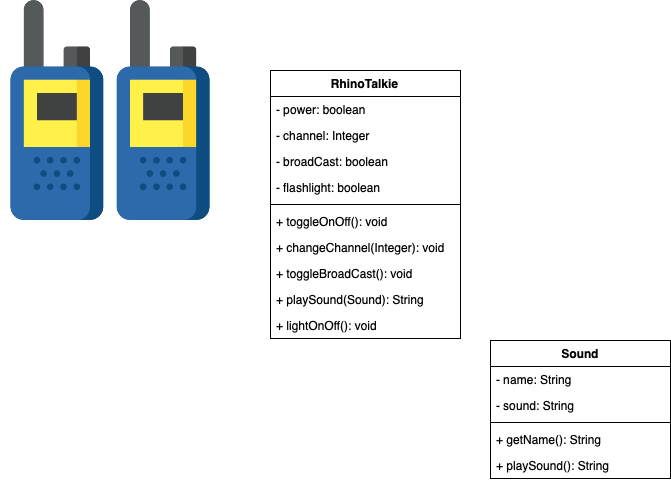

The diagram above was exported from draw.io. Its source (the exported page's mxGraphModel, read from the mxfile embedded in the PNG):
<mxGraphModel dx="946" dy="662" grid="1" gridSize="10" guides="1" tooltips="1" connect="1" arrows="1" fold="1" page="1" pageScale="1" pageWidth="827" pageHeight="1169" math="0" shadow="0">
  <root>
    <mxCell id="0" />
    <mxCell id="1" parent="0" />
    <mxCell id="9_z9GuFtwkLzxS-SC292-1" value="" style="shape=image;verticalLabelPosition=bottom;labelBackgroundColor=#ffffff;verticalAlign=top;aspect=fixed;imageAspect=0;image=data:image/png,(base64 omitted: 19492 chars);" vertex="1" parent="1">
      <mxGeometry x="30" y="20" width="220" height="220" as="geometry" />
    </mxCell>
    <mxCell id="9_z9GuFtwkLzxS-SC292-2" value="RhinoTalkie" style="swimlane;fontStyle=1;align=center;verticalAlign=top;childLayout=stackLayout;horizontal=1;startSize=26;horizontalStack=0;resizeParent=1;resizeParentMax=0;resizeLast=0;collapsible=1;marginBottom=0;" vertex="1" parent="1">
      <mxGeometry x="300" y="90" width="190" height="268" as="geometry" />
    </mxCell>
    <mxCell id="9_z9GuFtwkLzxS-SC292-3" value="- power: boolean" style="text;strokeColor=none;fillColor=none;align=left;verticalAlign=top;spacingLeft=4;spacingRight=4;overflow=hidden;rotatable=0;points=[[0,0.5],[1,0.5]];portConstraint=eastwest;" vertex="1" parent="9_z9GuFtwkLzxS-SC292-2">
      <mxGeometry y="26" width="190" height="26" as="geometry" />
    </mxCell>
    <mxCell id="9_z9GuFtwkLzxS-SC292-6" value="- channel: Integer" style="text;strokeColor=none;fillColor=none;align=left;verticalAlign=top;spacingLeft=4;spacingRight=4;overflow=hidden;rotatable=0;points=[[0,0.5],[1,0.5]];portConstraint=eastwest;" vertex="1" parent="9_z9GuFtwkLzxS-SC292-2">
      <mxGeometry y="52" width="190" height="26" as="geometry" />
    </mxCell>
    <mxCell id="9_z9GuFtwkLzxS-SC292-7" value="- broadCast: boolean" style="text;strokeColor=none;fillColor=none;align=left;verticalAlign=top;spacingLeft=4;spacingRight=4;overflow=hidden;rotatable=0;points=[[0,0.5],[1,0.5]];portConstraint=eastwest;" vertex="1" parent="9_z9GuFtwkLzxS-SC292-2">
      <mxGeometry y="78" width="190" height="26" as="geometry" />
    </mxCell>
    <mxCell id="9_z9GuFtwkLzxS-SC292-17" value="- flashlight: boolean" style="text;strokeColor=none;fillColor=none;align=left;verticalAlign=top;spacingLeft=4;spacingRight=4;overflow=hidden;rotatable=0;points=[[0,0.5],[1,0.5]];portConstraint=eastwest;" vertex="1" parent="9_z9GuFtwkLzxS-SC292-2">
      <mxGeometry y="104" width="190" height="26" as="geometry" />
    </mxCell>
    <mxCell id="9_z9GuFtwkLzxS-SC292-4" value="" style="line;strokeWidth=1;fillColor=none;align=left;verticalAlign=middle;spacingTop=-1;spacingLeft=3;spacingRight=3;rotatable=0;labelPosition=right;points=[];portConstraint=eastwest;" vertex="1" parent="9_z9GuFtwkLzxS-SC292-2">
      <mxGeometry y="130" width="190" height="8" as="geometry" />
    </mxCell>
    <mxCell id="9_z9GuFtwkLzxS-SC292-5" value="+ toggleOnOff(): void" style="text;strokeColor=none;fillColor=none;align=left;verticalAlign=top;spacingLeft=4;spacingRight=4;overflow=hidden;rotatable=0;points=[[0,0.5],[1,0.5]];portConstraint=eastwest;" vertex="1" parent="9_z9GuFtwkLzxS-SC292-2">
      <mxGeometry y="138" width="190" height="26" as="geometry" />
    </mxCell>
    <mxCell id="9_z9GuFtwkLzxS-SC292-8" value="+ changeChannel(Integer): void" style="text;strokeColor=none;fillColor=none;align=left;verticalAlign=top;spacingLeft=4;spacingRight=4;overflow=hidden;rotatable=0;points=[[0,0.5],[1,0.5]];portConstraint=eastwest;" vertex="1" parent="9_z9GuFtwkLzxS-SC292-2">
      <mxGeometry y="164" width="190" height="26" as="geometry" />
    </mxCell>
    <mxCell id="9_z9GuFtwkLzxS-SC292-9" value="+ toggleBroadCast(): void" style="text;strokeColor=none;fillColor=none;align=left;verticalAlign=top;spacingLeft=4;spacingRight=4;overflow=hidden;rotatable=0;points=[[0,0.5],[1,0.5]];portConstraint=eastwest;" vertex="1" parent="9_z9GuFtwkLzxS-SC292-2">
      <mxGeometry y="190" width="190" height="26" as="geometry" />
    </mxCell>
    <mxCell id="9_z9GuFtwkLzxS-SC292-16" value="+ playSound(Sound): String" style="text;strokeColor=none;fillColor=none;align=left;verticalAlign=top;spacingLeft=4;spacingRight=4;overflow=hidden;rotatable=0;points=[[0,0.5],[1,0.5]];portConstraint=eastwest;" vertex="1" parent="9_z9GuFtwkLzxS-SC292-2">
      <mxGeometry y="216" width="190" height="26" as="geometry" />
    </mxCell>
    <mxCell id="9_z9GuFtwkLzxS-SC292-18" value="+ lightOnOff(): void" style="text;strokeColor=none;fillColor=none;align=left;verticalAlign=top;spacingLeft=4;spacingRight=4;overflow=hidden;rotatable=0;points=[[0,0.5],[1,0.5]];portConstraint=eastwest;" vertex="1" parent="9_z9GuFtwkLzxS-SC292-2">
      <mxGeometry y="242" width="190" height="26" as="geometry" />
    </mxCell>
    <mxCell id="9_z9GuFtwkLzxS-SC292-10" value="Sound" style="swimlane;fontStyle=1;align=center;verticalAlign=top;childLayout=stackLayout;horizontal=1;startSize=26;horizontalStack=0;resizeParent=1;resizeParentMax=0;resizeLast=0;collapsible=1;marginBottom=0;" vertex="1" parent="1">
      <mxGeometry x="520" y="360" width="180" height="138" as="geometry" />
    </mxCell>
    <mxCell id="9_z9GuFtwkLzxS-SC292-11" value="- name: String" style="text;strokeColor=none;fillColor=none;align=left;verticalAlign=top;spacingLeft=4;spacingRight=4;overflow=hidden;rotatable=0;points=[[0,0.5],[1,0.5]];portConstraint=eastwest;" vertex="1" parent="9_z9GuFtwkLzxS-SC292-10">
      <mxGeometry y="26" width="180" height="26" as="geometry" />
    </mxCell>
    <mxCell id="9_z9GuFtwkLzxS-SC292-14" value="- sound: String" style="text;strokeColor=none;fillColor=none;align=left;verticalAlign=top;spacingLeft=4;spacingRight=4;overflow=hidden;rotatable=0;points=[[0,0.5],[1,0.5]];portConstraint=eastwest;" vertex="1" parent="9_z9GuFtwkLzxS-SC292-10">
      <mxGeometry y="52" width="180" height="26" as="geometry" />
    </mxCell>
    <mxCell id="9_z9GuFtwkLzxS-SC292-12" value="" style="line;strokeWidth=1;fillColor=none;align=left;verticalAlign=middle;spacingTop=-1;spacingLeft=3;spacingRight=3;rotatable=0;labelPosition=right;points=[];portConstraint=eastwest;" vertex="1" parent="9_z9GuFtwkLzxS-SC292-10">
      <mxGeometry y="78" width="180" height="8" as="geometry" />
    </mxCell>
    <mxCell id="9_z9GuFtwkLzxS-SC292-13" value="+ getName(): String" style="text;strokeColor=none;fillColor=none;align=left;verticalAlign=top;spacingLeft=4;spacingRight=4;overflow=hidden;rotatable=0;points=[[0,0.5],[1,0.5]];portConstraint=eastwest;" vertex="1" parent="9_z9GuFtwkLzxS-SC292-10">
      <mxGeometry y="86" width="180" height="26" as="geometry" />
    </mxCell>
    <mxCell id="9_z9GuFtwkLzxS-SC292-15" value="+ playSound(): String" style="text;strokeColor=none;fillColor=none;align=left;verticalAlign=top;spacingLeft=4;spacingRight=4;overflow=hidden;rotatable=0;points=[[0,0.5],[1,0.5]];portConstraint=eastwest;" vertex="1" parent="9_z9GuFtwkLzxS-SC292-10">
      <mxGeometry y="112" width="180" height="26" as="geometry" />
    </mxCell>
  </root>
</mxGraphModel>